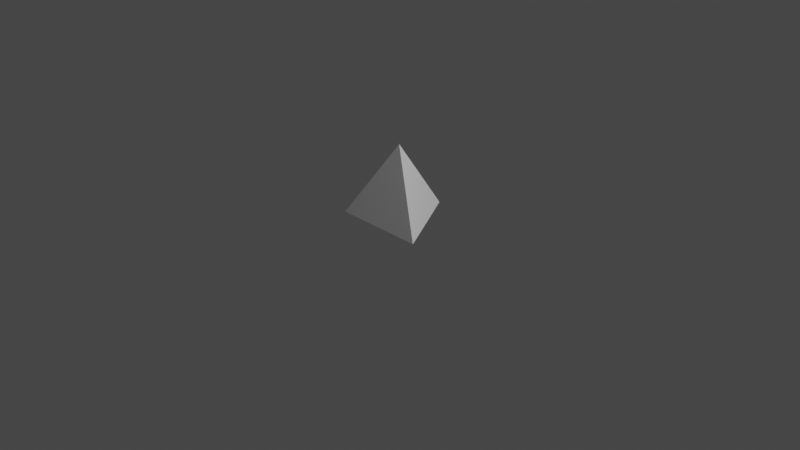 # Source: dice_source.blend  (saved by Blender 2.80.75; exported with 4.5.12 LTS)
import bpy
from mathutils import Matrix  # noqa: F401  (used for matrix-valued properties, if any)

bpy.ops.wm.read_factory_settings(use_empty=True)
scene = bpy.context.scene
scene.name = 'Scene'

# ---- collections
col_collection = bpy.data.collections.new('Collection'); scene.collection.children.link(col_collection)

# ---- world
world_world = bpy.data.worlds.new('World'); scene.world = world_world
world_world.use_nodes = True; world_world.node_tree.nodes.clear()
_N = world_world.node_tree.nodes; _L = world_world.node_tree.links
n0 = _N.new('ShaderNodeOutputWorld'); n0.name = 'World Output'; n0.location = (300, 300)
n1 = _N.new('ShaderNodeBackground'); n1.name = 'Background'; n1.location = (10, 300)
n1.inputs[0].default_value = (0.05088, 0.05088, 0.05088, 1.0)
_L.new(n1.outputs[0], n0.inputs[0])
n0.is_active_output = True
world_world.color = (0.05088, 0.05088, 0.05088)
world_world.use_sun_shadow = False
world_world.sun_shadow_jitter_overblur = 0.0

# ---- cameras
cam_camera = bpy.data.cameras.new('Camera')
cam_camera.clip_end = 100.0
cam_camera.ortho_scale = 7.314

# ---- lights
light_light = bpy.data.lights.new('Light', 'POINT')
light_light.transmission_factor = 0.0
light_light.energy = 1000.0
light_light.shadow_soft_size = 0.1
light_light.shadow_maximum_resolution = 0.006
light_light.use_absolute_resolution = True

# ---- meshes
me_cone_011 = bpy.data.meshes.new('Cone.011')
me_cone_011.from_pydata([(0.0, 0.5773, 3.868e-05), (0.5, -0.2887, 3.868e-05), (-0.5, -0.2886, 3.868e-05), (0.0, 0.0, 0.866)], [], [(0, 3, 1), (1, 3, 2), (2, 3, 0), (0, 1, 2)])
_uv = me_cone_011.uv_layers.new(name='UVMap')
_uv.uv.foreach_set('vector', [0.09329, 0.4972, 0.08416, 0.006148, 0.5029, 0.2629, 0.5034, 0.7414, 0.08314, 0.9956, 0.09517, 0.5046, 0.507, 0.2641, 0.9378, 0.5001, 0.507, 0.736, 0.5004, 0.265, 0.5004, 0.7369, 0.09176, 0.501])
me_cone_011.use_remesh_preserve_volume = False
me_cone_011.use_remesh_preserve_attributes = False
me_cone_011.use_mirror_vertex_groups = False
me_cone_011.update()

# ---- objects
ob_light = bpy.data.objects.new('Light', light_light)
ob_camera = bpy.data.objects.new('Camera', cam_camera)
ob_cone = bpy.data.objects.new('Cone', me_cone_011)

# ---- transforms, parenting, visibility, modifiers, constraints
ob_light.location = (4.076, 1.005, 5.904)
ob_light.rotation_euler = (0.6503, 0.05522, 1.866)
ob_light.lock_rotations_4d = False
ob_light.empty_display_type = 'ARROWS'
ob_light.color = (0.0, 0.0, 0.0, 0.0)
ob_light.lineart.crease_threshold = 0.0
ob_camera.location = (7.359, -6.926, 4.958)
ob_camera.rotation_euler = (1.109, 0.0, 0.8149)
ob_camera.lock_rotations_4d = False
ob_camera.empty_display_type = 'ARROWS'
ob_camera.color = (0.0, 0.0, 0.0, 0.0)
ob_camera.display_type = 'WIRE'
ob_camera.lineart.crease_threshold = 0.0
ob_cone.location = (0.0, 0.0, 0.0)
ob_cone.scale = (1.0, 1.0, 0.94)
ob_cone.lineart.crease_threshold = 0.0

# ---- collection membership
col_collection.objects.link(ob_light)
col_collection.objects.link(ob_camera)
col_collection.objects.link(ob_cone)

# ---- scene / render settings (as saved in the file)
scene.camera = ob_camera
scene.frame_start = 1; scene.frame_end = 250; scene.frame_set(1)
scene.render.engine = 'BLENDER_EEVEE_NEXT'
scene.cycles.use_denoising = False
scene.cycles.samples = 128
scene.cycles.sampling_pattern = 'TABULATED_SOBOL'
scene.cycles.use_adaptive_sampling = False
scene.cycles.use_light_tree = False
scene.view_settings.view_transform = 'Filmic'
bpy.context.view_layer.update()
